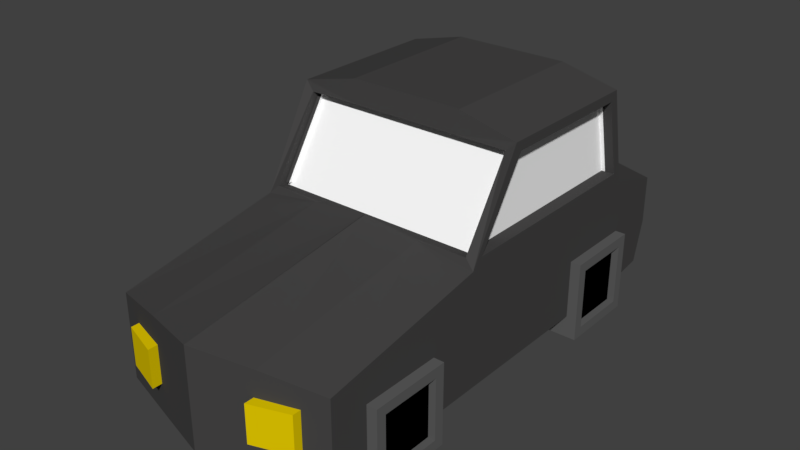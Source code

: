 # Source: car.blend  (saved by Blender 2.77.0; exported with 4.5.12 LTS)
import bpy
from mathutils import Matrix  # noqa: F401  (used for matrix-valued properties, if any)

bpy.ops.wm.read_factory_settings(use_empty=True)
scene = bpy.context.scene
scene.name = 'Scene'

# ---- collections
col_collection_1 = bpy.data.collections.new('Collection 1'); scene.collection.children.link(col_collection_1)

# ---- materials (node trees are filled in below, after node groups)
mat_material_001 = bpy.data.materials.new('Material.001')
mat_material_001.alpha_threshold = 0.0
mat_material_001.use_transparent_shadow = False
mat_material_001.diffuse_color = (0.06072, 0.05911, 0.05911, 1.0)
mat_material_001.roughness = 0.5
mat_material_002 = bpy.data.materials.new('Material.002')
mat_material_002.alpha_threshold = 0.0
mat_material_002.use_transparent_shadow = False
mat_material_002.diffuse_color = (1.0, 1.0, 1.0, 1.0)
mat_material_002.roughness = 0.5
mat_material_003 = bpy.data.materials.new('Material.003')
mat_material_003.alpha_threshold = 0.0
mat_material_003.use_transparent_shadow = False
mat_material_003.diffuse_color = (0.1156, 0.1156, 0.1156, 1.0)
mat_material_003.roughness = 0.5
mat_material_004 = bpy.data.materials.new('Material.004')
mat_material_004.alpha_threshold = 0.0
mat_material_004.use_transparent_shadow = False
mat_material_004.diffuse_color = (0.8, 0.6006, 0.0, 1.0)
mat_material_004.roughness = 0.5
mat_material_005 = bpy.data.materials.new('Material.005')
mat_material_005.alpha_threshold = 0.0
mat_material_005.use_transparent_shadow = False
mat_material_005.diffuse_color = (0.8, 0.0, 0.002435, 1.0)
mat_material_005.roughness = 0.5
mat_material_006 = bpy.data.materials.new('Material.006')
mat_material_006.alpha_threshold = 0.0
mat_material_006.use_transparent_shadow = False
mat_material_006.diffuse_color = (0.0, 0.0, 0.0, 1.0)
mat_material_006.roughness = 0.5

# ---- material node trees

# ---- world
world_world = bpy.data.worlds.new('World'); scene.world = world_world
world_world.color = (0.05088, 0.05088, 0.05088)
world_world.use_sun_shadow = False
world_world.sun_shadow_jitter_overblur = 0.0
world_world.cycles.sampling_method = 'MANUAL'

# ---- meshes
me_cube_002 = bpy.data.meshes.new('Cube.002')
me_cube_002.from_pydata([(0.5315, -0.2422, 0.1079), (0.4891, -0.2326, 0.6762), (0.5315, 0.8172, 0.1079), (0.5315, 0.7662, 0.6773), (0.5315, 1.088, 0.5469), (0.5315, 1.037, 0.139), (0.5315, -1.015, 0.4975), (0.5315, -1.015, 0.1079), (0.4891, -0.006081, 1.029), (0.5315, 0.6879, 1.027), (0.5315, 0.03716, 1.027), (0.5315, -0.1888, 0.6773), (0.4891, 0.8094, 0.6766), (0.5315, -0.2422, 0.6349), (0.4891, 0.7309, 1.028), (0.5315, 0.003492, 1.07), (0.5315, 0.8172, 0.6349), (0.5315, 0.7231, 1.07), (0.4891, 0.05005, 1.016), (0.4891, -0.1765, 0.6632), (0.472, 0.7662, 0.6773), (0.472, -0.1888, 0.6773), (0.472, 0.6879, 1.027), (0.472, 0.03716, 1.027), (0.4891, 0.7685, 0.6614), (0.4891, 0.6899, 1.013), (0.4428, -0.4694, 0.005551), (0.4428, -0.8404, 0.005551), (0.4428, -0.4694, 0.3765), (0.4428, -0.8404, 0.3765), (0.5788, -0.5152, 0.0514), (0.5788, -0.7945, 0.0514), (0.5788, -0.5152, 0.3307), (0.5788, -0.7945, 0.3307), (0.4428, 0.5352, 0.3765), (0.5788, -0.8404, 0.3765), (0.5788, -0.4694, 0.3765), (0.5788, -0.8404, 0.005551), (0.5788, -0.4694, 0.005551), (0.546, -0.7945, 0.3307), (0.546, -0.5152, 0.3307), (0.546, -0.7945, 0.0514), (0.546, -0.5152, 0.0514), (0.4428, 0.834, 0.005551), (0.4428, 0.463, 0.005551), (0.4428, 0.834, 0.3765), (0.4428, 0.463, 0.3765), (0.5788, 0.7882, 0.0514), (0.5788, 0.5089, 0.0514), (0.5788, 0.7882, 0.3307), (0.5788, 0.5089, 0.3307), (0.5788, 0.463, 0.3765), (0.5788, 0.834, 0.3765), (0.5788, 0.463, 0.005551), (0.5788, 0.834, 0.005551), (0.546, 0.5089, 0.3307), (0.546, 0.7882, 0.3307), (0.546, 0.5089, 0.0514), (0.546, 0.7882, 0.0514), (0.1746, 0.8948, 0.2887), (0.1746, 0.8948, 0.4256), (0.1746, 1.124, 0.2887), (0.1746, 1.124, 0.4256), (0.4229, 0.8948, 0.2887), (0.4229, 0.8948, 0.4256), (0.4229, 1.124, 0.2887), (0.4229, 1.124, 0.4256), (0.2528, -1.143, 0.2497), (0.2528, -1.143, 0.4206), (0.2528, -1.069, 0.2497), (0.2528, -1.069, 0.4206), (0.4237, -1.085, 0.2497), (0.4237, -1.085, 0.4206), (0.4237, -1.01, 0.2497), (0.4237, -1.01, 0.4206), (0.001055, 0.8133, 0.6816), (0.001055, 0.8172, 0.1079), (0.001777, -0.2326, 0.6762), (0.001055, -0.2422, 0.1079), (0.001055, 1.088, 0.5987), (0.001055, 1.037, 0.139), (0.001055, -1.174, 0.5643), (0.001055, -1.174, 0.1079), (0.001777, 0.7309, 1.028), (0.001055, -0.006081, 1.029), (0.001777, -0.2422, 0.7017), (0.001055, 0.003492, 1.134), (0.001055, 0.7231, 1.134), (0.001055, 0.05005, 1.016), (0.001055, -0.1765, 0.6632), (0.001055, 0.6899, 1.013), (0.001055, 0.7685, 0.6614), (-0.3754, 0.5352, 0.3765), (0.2665, 0.8172, 0.6867), (0.2665, -0.2422, 0.1079), (0.2665, 1.037, 0.139), (0.2665, -1.095, 0.537), (0.2665, 0.7231, 1.134), (0.2665, 0.8172, 0.1079), (0.2665, -0.2422, 0.6744), (0.2665, 1.088, 0.5987), (0.2665, -1.095, 0.1079), (0.2665, 0.003492, 1.134), (0.2453, -0.2326, 0.6762), (0.2453, -0.006081, 1.029), (0.2453, 0.8094, 0.6766), (0.2453, 0.7309, 1.028), (0.2453, -0.1765, 0.6632), (0.2453, 0.05005, 1.016), (0.2453, 0.7685, 0.6614), (0.2453, 0.6899, 1.013), (0.5315, 0.8172, 0.3714), (0.5315, -0.2422, 0.3714), (0.5315, 1.088, 0.3274), (0.5315, -1.015, 0.3027), (0.001055, -1.174, 0.3361), (0.001055, 1.088, 0.3533), (0.2665, -1.095, 0.3225), (0.2665, 1.088, 0.3533), (-0.5294, -0.2422, 0.1079), (-0.487, -0.2326, 0.6762), (-0.5294, 0.8172, 0.1079), (-0.5294, 0.7662, 0.6773), (-0.5294, 1.088, 0.5469), (-0.5294, 1.037, 0.139), (-0.5294, -1.015, 0.4975), (-0.5294, -1.015, 0.1079), (-0.487, -0.006081, 1.029), (-0.5294, 0.6879, 1.027), (-0.5294, 0.03716, 1.027), (-0.5294, -0.1888, 0.6773), (-0.487, 0.8094, 0.6766), (-0.5294, -0.2422, 0.6349), (-0.487, 0.7309, 1.028), (-0.5294, 0.003492, 1.07), (-0.5294, 0.8172, 0.6349), (-0.5294, 0.7231, 1.07), (-0.487, 0.05005, 1.016), (-0.487, -0.1765, 0.6632), (-0.4699, 0.7662, 0.6773), (-0.4699, -0.1888, 0.6773), (-0.4699, 0.6879, 1.027), (-0.4699, 0.03716, 1.027), (-0.487, 0.7685, 0.6614), (-0.487, 0.6899, 1.013), (-0.4407, -0.4694, 0.005551), (-0.4407, -0.8404, 0.005551), (-0.4407, -0.4694, 0.3765), (-0.4407, -0.8404, 0.3765), (-0.5767, -0.5152, 0.0514), (-0.5767, -0.7945, 0.0514), (-0.5767, -0.5152, 0.3307), (-0.5767, -0.7945, 0.3307), (-0.4407, 0.5352, 0.3765), (-0.5767, -0.8404, 0.3765), (-0.5767, -0.4694, 0.3765), (-0.5767, -0.8404, 0.005551), (-0.5767, -0.4694, 0.005551), (-0.5439, -0.7945, 0.3307), (-0.5439, -0.5152, 0.3307), (-0.5439, -0.7945, 0.0514), (-0.5439, -0.5152, 0.0514), (-0.4407, 0.834, 0.005551), (-0.4407, 0.463, 0.005551), (-0.4407, 0.834, 0.3765), (-0.4407, 0.463, 0.3765), (-0.5767, 0.7882, 0.0514), (-0.5767, 0.5089, 0.0514), (-0.5767, 0.7882, 0.3307), (-0.5767, 0.5089, 0.3307), (-0.5767, 0.463, 0.3765), (-0.5767, 0.834, 0.3765), (-0.5767, 0.463, 0.005551), (-0.5767, 0.834, 0.005551), (-0.5439, 0.5089, 0.3307), (-0.5439, 0.7882, 0.3307), (-0.5439, 0.5089, 0.0514), (-0.5439, 0.7882, 0.0514), (-0.1725, 0.8948, 0.2887), (-0.1725, 0.8948, 0.4256), (-0.1725, 1.124, 0.2887), (-0.1725, 1.124, 0.4256), (-0.4208, 0.8948, 0.2887), (-0.4208, 0.8948, 0.4256), (-0.4208, 1.124, 0.2887), (-0.4208, 1.124, 0.4256), (-0.2507, -1.143, 0.2497), (-0.2507, -1.143, 0.4206), (-0.2507, -1.069, 0.2497), (-0.2507, -1.069, 0.4206), (-0.4216, -1.085, 0.2497), (-0.4216, -1.085, 0.4206), (-0.4216, -1.01, 0.2497), (-0.4216, -1.01, 0.4206), (0.0003334, -0.2326, 0.6762), (0.0003334, 0.7309, 1.028), (0.0003334, -0.2422, 0.7017), (0.3775, 0.5352, 0.3765), (-0.2644, 0.8172, 0.6867), (-0.2644, -0.2422, 0.1079), (-0.2644, 1.037, 0.139), (-0.2644, -1.095, 0.537), (-0.2644, 0.7231, 1.134), (-0.2644, 0.8172, 0.1079), (-0.2644, -0.2422, 0.6744), (-0.2644, 1.088, 0.5987), (-0.2644, -1.095, 0.1079), (-0.2644, 0.003492, 1.134), (-0.2432, -0.2326, 0.6762), (-0.2432, -0.006081, 1.029), (-0.2432, 0.8094, 0.6766), (-0.2432, 0.7309, 1.028), (-0.2432, -0.1765, 0.6632), (-0.2432, 0.05005, 1.016), (-0.2432, 0.7685, 0.6614), (-0.2432, 0.6899, 1.013), (-0.5294, 0.8172, 0.3714), (-0.5294, -0.2422, 0.3714), (-0.5294, 1.088, 0.3274), (-0.5294, -1.015, 0.3027), (-0.2644, -1.095, 0.3225), (-0.2644, 1.088, 0.3533)], [], [(111, 112, 0, 2), (94, 98, 2, 0), (118, 113, 5, 95), (111, 113, 4, 16), (98, 95, 5, 2), (99, 96, 6, 13), (112, 114, 7, 0), (10, 11, 21, 23), (14, 12, 24, 25), (104, 84, 88, 108), (102, 97, 87, 86), (94, 101, 82, 78), (117, 115, 82, 101), (93, 100, 79, 75), (8, 1, 13, 15), (103, 77, 85, 99), (104, 8, 15, 102), (3, 11, 13, 16), (10, 9, 17, 15), (9, 3, 16, 17), (11, 10, 15, 13), (105, 12, 16, 93), (106, 83, 87, 97), (12, 14, 17, 16), (107, 108, 88, 89), (1, 8, 18, 19), (103, 1, 19, 107), (20, 22, 23, 21), (9, 10, 23, 22), (3, 9, 22, 20), (11, 3, 20, 21), (109, 110, 25, 24), (105, 75, 91, 109), (106, 14, 25, 110), (27, 29, 28, 26), (29, 35, 36, 28), (30, 32, 40, 42), (37, 27, 26, 38), (26, 28, 36, 38), (37, 35, 29, 27), (33, 32, 36, 35), (31, 33, 35, 37), (30, 31, 37, 38), (32, 30, 38, 36), (39, 41, 42, 40), (33, 31, 41, 39), (31, 30, 42, 41), (32, 33, 39, 40), (44, 46, 45, 43), (46, 51, 52, 45), (47, 49, 56, 58), (53, 44, 43, 54), (43, 45, 52, 54), (53, 51, 46, 44), (50, 49, 52, 51), (48, 50, 51, 53), (47, 48, 53, 54), (49, 47, 54, 52), (55, 57, 58, 56), (50, 48, 57, 55), (48, 47, 58, 57), (49, 50, 55, 56), (60, 62, 61, 59), (62, 66, 65, 61), (66, 64, 63, 65), (64, 60, 59, 63), (59, 61, 65, 63), (64, 66, 62, 60), (68, 70, 69, 67), (70, 74, 73, 69), (74, 72, 71, 73), (72, 68, 67, 71), (67, 69, 73, 71), (72, 74, 70, 68), (83, 106, 110, 90), (12, 105, 109, 24), (91, 90, 110, 109), (77, 103, 107, 89), (19, 18, 108, 107), (14, 106, 97, 17), (75, 105, 93), (84, 104, 102, 86), (1, 103, 99, 13), (16, 4, 100, 93), (114, 117, 101, 7), (0, 7, 101, 94), (15, 17, 97, 102), (8, 104, 108, 18), (85, 81, 96, 99), (76, 80, 95, 98), (116, 118, 95, 80), (78, 76, 98, 94), (79, 100, 118, 116), (6, 96, 117, 114), (96, 81, 115, 117), (13, 6, 114, 112), (2, 5, 113, 111), (100, 4, 113, 118), (16, 13, 112, 111), (216, 121, 119, 217), (199, 119, 121, 203), (221, 200, 124, 218), (216, 135, 123, 218), (203, 121, 124, 200), (204, 132, 125, 201), (217, 119, 126, 219), (129, 142, 140, 130), (133, 144, 143, 131), (209, 213, 88, 84), (207, 86, 87, 202), (199, 78, 82, 206), (220, 206, 82, 115), (198, 75, 79, 205), (127, 134, 132, 120), (208, 204, 196, 194), (209, 207, 134, 127), (122, 135, 132, 130), (129, 134, 136, 128), (128, 136, 135, 122), (130, 132, 134, 129), (210, 198, 135, 131), (211, 202, 87, 195), (131, 135, 136, 133), (212, 89, 88, 213), (120, 138, 137, 127), (208, 212, 138, 120), (139, 140, 142, 141), (128, 141, 142, 129), (122, 139, 141, 128), (130, 140, 139, 122), (214, 143, 144, 215), (210, 214, 91, 75), (211, 215, 144, 133), (146, 145, 147, 148), (148, 147, 155, 154), (149, 161, 159, 151), (156, 157, 145, 146), (145, 157, 155, 147), (156, 146, 148, 154), (152, 154, 155, 151), (150, 156, 154, 152), (149, 157, 156, 150), (151, 155, 157, 149), (158, 159, 161, 160), (152, 158, 160, 150), (150, 160, 161, 149), (151, 159, 158, 152), (163, 162, 164, 165), (165, 164, 171, 170), (166, 177, 175, 168), (172, 173, 162, 163), (162, 173, 171, 164), (172, 163, 165, 170), (169, 170, 171, 168), (167, 172, 170, 169), (166, 173, 172, 167), (168, 171, 173, 166), (174, 175, 177, 176), (169, 174, 176, 167), (167, 176, 177, 166), (168, 175, 174, 169), (179, 178, 180, 181), (181, 180, 184, 185), (185, 184, 182, 183), (183, 182, 178, 179), (178, 182, 184, 180), (183, 179, 181, 185), (187, 186, 188, 189), (189, 188, 192, 193), (193, 192, 190, 191), (191, 190, 186, 187), (186, 190, 192, 188), (191, 187, 189, 193), (195, 90, 215, 211), (131, 143, 214, 210), (91, 214, 215, 90), (194, 89, 212, 208), (138, 212, 213, 137), (133, 136, 202, 211), (75, 198, 210), (84, 86, 207, 209), (120, 132, 204, 208), (135, 198, 205, 123), (219, 126, 206, 220), (119, 199, 206, 126), (134, 207, 202, 136), (127, 137, 213, 209), (196, 204, 201, 81), (76, 203, 200, 80), (116, 80, 200, 221), (78, 199, 203, 76), (79, 116, 221, 205), (125, 219, 220, 201), (201, 220, 115, 81), (132, 217, 219, 125), (121, 216, 218, 124), (205, 221, 218, 123), (135, 216, 217, 132)])
me_cube_002.polygons.foreach_set('material_index', [0, 0, 0, 0, 0, 0, 0, 0, 0, 0, 0, 0, 0, 0, 0, 0, 0, 0, 0, 0, 0, 0, 0, 0, 1, 0, 0, 1, 0, 0, 0, 1, 0, 0, 2, 2, 2, 2, 2, 2, 2, 2, 2, 2, 5, 2, 2, 2, 2, 2, 2, 2, 2, 2, 2, 2, 2, 2, 5, 2, 2, 2, 4, 4, 4, 4, 0, 4, 3, 0, 3, 3, 3, 3, 0, 0, 1, 0, 1, 0, 0, 0, 0, 0, 0, 0, 0, 0, 0, 0, 0, 0, 0, 0, 0, 0, 0, 0, 0, 0, 0, 0, 0, 0, 0, 0, 0, 0, 0, 0, 0, 0, 0, 0, 0, 0, 0, 0, 0, 0, 0, 0, 0, 1, 0, 0, 1, 0, 0, 0, 1, 0, 0, 2, 2, 2, 2, 2, 2, 2, 2, 2, 2, 5, 2, 2, 2, 2, 2, 2, 2, 2, 2, 2, 2, 2, 2, 5, 2, 2, 2, 4, 4, 4, 4, 0, 4, 3, 0, 3, 3, 3, 3, 0, 0, 1, 0, 1, 0, 0, 0, 0, 0, 0, 0, 0, 0, 0, 0, 0, 0, 0, 0, 0, 0, 0, 0, 0])
_uv = me_cube_002.uv_layers.new(name='UVMap')
_uv.uv.foreach_set('vector', [0.08724, 0.1855, 0.08724, 0.09411, 0.1099, 0.09411, 0.1099, 0.1855, 0.4243, 0.1078, 0.4243, 0.1991, 0.4016, 0.1991, 0.4016, 0.1078, 0.5227, 0.2958, 0.5249, 0.2729, 0.541, 0.2729, 0.541, 0.2958, 0.08724, 0.1855, 0.09101, 0.2089, 0.07217, 0.2089, 0.06462, 0.1855, 0.4243, 0.1991, 0.4243, 0.2181, 0.4016, 0.2181, 0.4016, 0.1991, 0.05001, 0.2639, 0.05001, 0.3367, 0.02729, 0.3296, 0.02728, 0.2637, 0.08724, 0.09411, 0.09313, 0.02741, 0.1099, 0.02741, 0.1099, 0.09411, 0.8281, 0.7628, 0.8281, 0.7926, 0.823, 0.7926, 0.823, 0.7628, 0.8545, 0.1279, 0.8545, 0.159, 0.8508, 0.1595, 0.8508, 0.1284, 0.7414, 0.04842, 0.7414, 0.02741, 0.7462, 0.02741, 0.7462, 0.04842, 0.4243, 0.3352, 0.4243, 0.2732, 0.4471, 0.2733, 0.4471, 0.3352, 0.4243, 0.1078, 0.4243, 0.03425, 0.4471, 0.02741, 0.4471, 0.1078, 0.04433, 0.5232, 0.04337, 0.5462, 0.02728, 0.5475, 0.0292, 0.5244, 0.5884, 0.1509, 0.612, 0.1508, 0.6122, 0.1736, 0.5885, 0.1737, 0.5281, 0.4296, 0.5281, 0.3935, 0.5317, 0.3901, 0.5317, 0.433, 0.8251, 0.9431, 0.823, 0.9222, 0.8252, 0.922, 0.8252, 0.945, 0.5072, 0.4296, 0.5281, 0.4296, 0.5317, 0.433, 0.509, 0.4375, 0.06098, 0.1811, 0.06098, 0.09871, 0.06462, 0.09411, 0.06462, 0.1855, 0.03092, 0.1182, 0.03092, 0.1743, 0.02728, 0.1774, 0.02728, 0.1153, 0.03092, 0.1743, 0.06098, 0.1811, 0.06462, 0.1855, 0.02728, 0.1774, 0.06098, 0.09871, 0.03092, 0.1182, 0.02728, 0.1153, 0.06462, 0.09411, 0.4898, 0.5134, 0.4898, 0.5344, 0.4862, 0.5381, 0.4907, 0.5152, 0.5201, 0.5134, 0.5201, 0.4924, 0.5292, 0.4924, 0.5292, 0.5152, 0.4898, 0.5344, 0.5201, 0.5344, 0.5237, 0.5381, 0.4862, 0.5381, 0.3016, 0.5483, 0.3375, 0.5483, 0.3375, 0.5693, 0.3016, 0.5693, 0.1319, 0.7712, 0.1319, 0.8073, 0.1273, 0.809, 0.1273, 0.7729, 0.6868, 0.04843, 0.6868, 0.06946, 0.682, 0.06945, 0.682, 0.04842, 0.4317, 0.4724, 0.4016, 0.4657, 0.4016, 0.4096, 0.4317, 0.3901, 0.6697, 0.3798, 0.6697, 0.4359, 0.6646, 0.4359, 0.6646, 0.3798, 0.8813, 0.6103, 0.8813, 0.5892, 0.8864, 0.5892, 0.8864, 0.6103, 0.2274, 0.3459, 0.2274, 0.2637, 0.2325, 0.2637, 0.2325, 0.346, 0.4014, 0.5483, 0.4317, 0.5483, 0.4317, 0.5693, 0.4014, 0.5693, 0.8042, 0.2939, 0.8042, 0.315, 0.8008, 0.315, 0.8008, 0.294, 0.7906, 0.4009, 0.7906, 0.3798, 0.7941, 0.3798, 0.7941, 0.4009, 0.6156, 0.6212, 0.5838, 0.6212, 0.5838, 0.5892, 0.6156, 0.5892, 0.7488, 0.676, 0.7604, 0.676, 0.7604, 0.708, 0.7488, 0.708, 0.1273, 0.9534, 0.1273, 0.9335, 0.1301, 0.9335, 0.1301, 0.9534, 0.7243, 0.3798, 0.736, 0.3798, 0.736, 0.4118, 0.7243, 0.4118, 0.4862, 0.7117, 0.4862, 0.6797, 0.4979, 0.6797, 0.4979, 0.7117, 0.02728, 0.8024, 0.02728, 0.776, 0.03896, 0.776, 0.03896, 0.8024, 0.5995, 0.03137, 0.5995, 0.05546, 0.5956, 0.05942, 0.5956, 0.02741, 0.6235, 0.03137, 0.5995, 0.03137, 0.5956, 0.02741, 0.6274, 0.02741, 0.6235, 0.05546, 0.6235, 0.03137, 0.6274, 0.02741, 0.6274, 0.05942, 0.5995, 0.05546, 0.6235, 0.05546, 0.6274, 0.05942, 0.5956, 0.05942, 0.6702, 0.6682, 0.6942, 0.6682, 0.6942, 0.6922, 0.6702, 0.6922, 0.8921, 0.8474, 0.8921, 0.8715, 0.8893, 0.8715, 0.8893, 0.8474, 0.4862, 0.9414, 0.4862, 0.9174, 0.4891, 0.9174, 0.4891, 0.9414, 0.9118, 0.1279, 0.9118, 0.152, 0.909, 0.152, 0.909, 0.1279, 0.2455, 0.5975, 0.2455, 0.6295, 0.2137, 0.6295, 0.2137, 0.5975, 0.7589, 0.5243, 0.7472, 0.5243, 0.7472, 0.4924, 0.7589, 0.4924, 0.95, 0.9462, 0.95, 0.9264, 0.9528, 0.9264, 0.9528, 0.9462, 0.02728, 0.6892, 0.03896, 0.6892, 0.03896, 0.7212, 0.02728, 0.7212, 0.5955, 0.6761, 0.5955, 0.7081, 0.5838, 0.7081, 0.5838, 0.6761, 0.8135, 0.5187, 0.8135, 0.4924, 0.8251, 0.4924, 0.8251, 0.5187, 0.6235, 0.2769, 0.5995, 0.2769, 0.5956, 0.2729, 0.6274, 0.2729, 0.6235, 0.301, 0.6235, 0.2769, 0.6274, 0.2729, 0.6274, 0.3049, 0.5995, 0.301, 0.6235, 0.301, 0.6274, 0.3049, 0.5956, 0.3049, 0.5995, 0.2769, 0.5995, 0.301, 0.5956, 0.3049, 0.5956, 0.2729, 0.6687, 0.5165, 0.6687, 0.4924, 0.6927, 0.4924, 0.6927, 0.5165, 0.8841, 0.6655, 0.8841, 0.6896, 0.8813, 0.6896, 0.8813, 0.6655, 0.7488, 0.9377, 0.7488, 0.9136, 0.7516, 0.9136, 0.7516, 0.9377, 0.9098, 0.3798, 0.9098, 0.4039, 0.9069, 0.4039, 0.9069, 0.3798, 0.4862, 0.8625, 0.4862, 0.8428, 0.498, 0.8428, 0.498, 0.8625, 0.815, 0.6869, 0.815, 0.6655, 0.8267, 0.6655, 0.8267, 0.6869, 0.5838, 0.8589, 0.5838, 0.8391, 0.5956, 0.8391, 0.5956, 0.8589, 0.8684, 0.02741, 0.8684, 0.04883, 0.8588, 0.04883, 0.8588, 0.02741, 0.7684, 0.7842, 0.7488, 0.7842, 0.7488, 0.7628, 0.7684, 0.7628, 0.5059, 0.788, 0.4862, 0.788, 0.4862, 0.7665, 0.5059, 0.7665, 0.9727, 0.1427, 0.9664, 0.1427, 0.9664, 0.1279, 0.9727, 0.1279, 0.1273, 0.8787, 0.1273, 0.8639, 0.142, 0.8638, 0.142, 0.8786, 0.3016, 0.9578, 0.308, 0.9578, 0.308, 0.9726, 0.3016, 0.9726, 0.2084, 0.8638, 0.2084, 0.8788, 0.1965, 0.8811, 0.1965, 0.8661, 0.02745, 0.9269, 0.0334, 0.929, 0.0334, 0.9446, 0.02728, 0.9424, 0.9394, 0.4945, 0.9455, 0.4924, 0.9455, 0.508, 0.9395, 0.5101, 0.7906, 0.4219, 0.7906, 0.4009, 0.7941, 0.4009, 0.7941, 0.4219, 0.8042, 0.2729, 0.8042, 0.2939, 0.8008, 0.294, 0.8008, 0.2729, 0.4014, 0.5273, 0.4317, 0.5273, 0.4317, 0.5483, 0.4014, 0.5483, 0.6868, 0.02742, 0.6868, 0.04843, 0.682, 0.04842, 0.682, 0.02741, 0.3016, 0.5272, 0.3375, 0.5272, 0.3375, 0.5483, 0.3016, 0.5483, 0.5201, 0.5344, 0.5201, 0.5134, 0.5292, 0.5152, 0.5237, 0.5381, 0.941, 0.6103, 0.941, 0.5893, 0.9421, 0.5875, 0.4862, 0.4296, 0.5072, 0.4296, 0.509, 0.4375, 0.4862, 0.4375, 0.5281, 0.3935, 0.5072, 0.3935, 0.509, 0.3929, 0.5317, 0.3901, 0.5885, 0.128, 0.6122, 0.1279, 0.612, 0.1508, 0.5884, 0.1509, 0.04486, 0.5002, 0.04433, 0.5232, 0.0292, 0.5244, 0.03113, 0.5013, 0.4016, 0.1078, 0.4016, 0.04109, 0.4243, 0.03425, 0.4243, 0.1078, 0.4016, 0.3349, 0.4016, 0.2729, 0.4243, 0.2732, 0.4243, 0.3352, 0.7414, 0.06945, 0.7414, 0.04842, 0.7462, 0.04842, 0.7462, 0.06945, 0.07272, 0.2641, 0.07272, 0.3437, 0.05001, 0.3367, 0.05001, 0.2639, 0.4471, 0.1991, 0.4471, 0.2181, 0.4243, 0.2181, 0.4243, 0.1991, 0.5227, 0.3186, 0.5227, 0.2958, 0.541, 0.2958, 0.541, 0.3186, 0.4471, 0.1078, 0.4471, 0.1991, 0.4243, 0.1991, 0.4243, 0.1078, 0.5016, 0.3186, 0.5016, 0.2958, 0.5227, 0.2958, 0.5227, 0.3186, 0.05859, 0.499, 0.05945, 0.5219, 0.04433, 0.5232, 0.04486, 0.5002, 0.05945, 0.5219, 0.05945, 0.5448, 0.04337, 0.5462, 0.04433, 0.5232, 0.06462, 0.09411, 0.07641, 0.02741, 0.09313, 0.02741, 0.08724, 0.09411, 0.1099, 0.1855, 0.1072, 0.2044, 0.09101, 0.2089, 0.08724, 0.1855, 0.5016, 0.2958, 0.5061, 0.2729, 0.5249, 0.2729, 0.5227, 0.2958, 0.06462, 0.1855, 0.06462, 0.09411, 0.08724, 0.09411, 0.08724, 0.1855, 0.2244, 0.0508, 0.247, 0.0508, 0.247, 0.1422, 0.2244, 0.1422, 0.3243, 0.1377, 0.3016, 0.1377, 0.3016, 0.04641, 0.3243, 0.04641, 0.5227, 0.05025, 0.541, 0.05025, 0.541, 0.07311, 0.5249, 0.07311, 0.2244, 0.0508, 0.2018, 0.0508, 0.2093, 0.02741, 0.2281, 0.02741, 0.3243, 0.04641, 0.3016, 0.04641, 0.3016, 0.02741, 0.3243, 0.02741, 0.15, 0.2639, 0.1728, 0.2637, 0.1728, 0.3296, 0.15, 0.3366, 0.2244, 0.1422, 0.247, 0.1422, 0.247, 0.2089, 0.2303, 0.2089, 0.6702, 0.8233, 0.6753, 0.8233, 0.6753, 0.8531, 0.6702, 0.8531, 0.8487, 0.3798, 0.8524, 0.3803, 0.8524, 0.4114, 0.8487, 0.4109, 0.7462, 0.2939, 0.7414, 0.2939, 0.7414, 0.2729, 0.7462, 0.2729, 0.3243, 0.3352, 0.3016, 0.3352, 0.3016, 0.2732, 0.3243, 0.2732, 0.3243, 0.1377, 0.347, 0.1377, 0.347, 0.2181, 0.3243, 0.2113, 0.5187, 0.1523, 0.5035, 0.151, 0.5016, 0.1279, 0.5177, 0.1293, 0.5863, 0.4129, 0.5864, 0.3901, 0.6101, 0.3902, 0.6099, 0.4131, 0.1691, 0.4063, 0.1728, 0.4029, 0.1728, 0.4458, 0.1691, 0.4424, 0.9408, 0.6673, 0.9409, 0.6655, 0.9409, 0.6884, 0.9387, 0.6882, 0.1482, 0.4063, 0.15, 0.3984, 0.1728, 0.4029, 0.1691, 0.4063, 0.1981, 0.0552, 0.2018, 0.0508, 0.2018, 0.1422, 0.1981, 0.1376, 0.1681, 0.1181, 0.1644, 0.121, 0.1644, 0.05891, 0.1681, 0.06195, 0.1681, 0.06195, 0.1644, 0.05891, 0.2018, 0.0508, 0.1981, 0.0552, 0.1981, 0.1376, 0.2018, 0.1422, 0.1644, 0.121, 0.1681, 0.1181, 0.03087, 0.4232, 0.03172, 0.4213, 0.02728, 0.3985, 0.03087, 0.4021, 0.06118, 0.4232, 0.07027, 0.4213, 0.07027, 0.4442, 0.06118, 0.4442, 0.03087, 0.4021, 0.02728, 0.3985, 0.06477, 0.3985, 0.06118, 0.4021, 0.1273, 0.5217, 0.1273, 0.5007, 0.1632, 0.5007, 0.1632, 0.5217, 0.1865, 0.7712, 0.1912, 0.7729, 0.1912, 0.809, 0.1865, 0.8073, 0.682, 0.2939, 0.6868, 0.2939, 0.6868, 0.315, 0.682, 0.315, 0.3316, 0.39, 0.3316, 0.4724, 0.3016, 0.4529, 0.3016, 0.3968, 0.6667, 0.1279, 0.6718, 0.1279, 0.6718, 0.184, 0.6667, 0.184, 0.8848, 0.5134, 0.8797, 0.5134, 0.8797, 0.4924, 0.8848, 0.4924, 0.2274, 0.4008, 0.2325, 0.4008, 0.2325, 0.483, 0.2274, 0.483, 0.6141, 0.5134, 0.6141, 0.5344, 0.5838, 0.5344, 0.5838, 0.5134, 0.8042, 0.04842, 0.8008, 0.04843, 0.8008, 0.02742, 0.8042, 0.02741, 0.7962, 0.149, 0.7926, 0.149, 0.7926, 0.1279, 0.7962, 0.1279, 0.3334, 0.6241, 0.3334, 0.6561, 0.3016, 0.6561, 0.3016, 0.6241, 0.7604, 0.5892, 0.7604, 0.6212, 0.7488, 0.6212, 0.7488, 0.5892, 0.9495, 0.8673, 0.9467, 0.8673, 0.9467, 0.8474, 0.9495, 0.8474, 0.7264, 0.1599, 0.7264, 0.1279, 0.7381, 0.1279, 0.7381, 0.1599, 0.139, 0.7164, 0.1273, 0.7164, 0.1273, 0.6844, 0.139, 0.6844, 0.413, 0.8162, 0.4014, 0.8162, 0.4014, 0.7899, 0.413, 0.7899, 0.05519, 0.6304, 0.05913, 0.6344, 0.02728, 0.6344, 0.03122, 0.6304, 0.05519, 0.6063, 0.05913, 0.6024, 0.05913, 0.6344, 0.05519, 0.6304, 0.03122, 0.6063, 0.02728, 0.6024, 0.05913, 0.6024, 0.05519, 0.6063, 0.03122, 0.6304, 0.02728, 0.6344, 0.02728, 0.6024, 0.03122, 0.6063, 0.4253, 0.6482, 0.4014, 0.6482, 0.4014, 0.6241, 0.4253, 0.6241, 0.3016, 0.8789, 0.3044, 0.8789, 0.3044, 0.903, 0.3016, 0.903, 0.5838, 0.9137, 0.5866, 0.9137, 0.5866, 0.9378, 0.5838, 0.9378, 0.923, 0.2729, 0.9258, 0.2729, 0.9258, 0.297, 0.923, 0.297, 0.5181, 0.5929, 0.5181, 0.6249, 0.4862, 0.6249, 0.4862, 0.5929, 0.3016, 0.7429, 0.3016, 0.7109, 0.3132, 0.7109, 0.3132, 0.7429, 0.1993, 0.9558, 0.1965, 0.9558, 0.1965, 0.936, 0.1993, 0.936, 0.4014, 0.735, 0.4014, 0.7031, 0.413, 0.7031, 0.413, 0.735, 0.1935, 0.6844, 0.2052, 0.6844, 0.2052, 0.7164, 0.1935, 0.7164, 0.3132, 0.8241, 0.3016, 0.8241, 0.3016, 0.7977, 0.3132, 0.7977, 0.1552, 0.6256, 0.1591, 0.6295, 0.1273, 0.6295, 0.1312, 0.6256, 0.1552, 0.6015, 0.1591, 0.5975, 0.1591, 0.6295, 0.1552, 0.6256, 0.1312, 0.6015, 0.1273, 0.5975, 0.1591, 0.5975, 0.1552, 0.6015, 0.1312, 0.6256, 0.1273, 0.6295, 0.1273, 0.5975, 0.1312, 0.6015, 0.6942, 0.6133, 0.6702, 0.6133, 0.6702, 0.5892, 0.6942, 0.5892, 0.8826, 0.7628, 0.8854, 0.7628, 0.8854, 0.7869, 0.8826, 0.7869, 0.673, 0.932, 0.6702, 0.932, 0.6702, 0.908, 0.673, 0.908, 0.923, 0.02741, 0.9258, 0.02741, 0.9258, 0.05149, 0.923, 0.05149, 0.7488, 0.839, 0.7605, 0.839, 0.7605, 0.8588, 0.7488, 0.8588, 0.815, 0.5892, 0.8267, 0.5892, 0.8267, 0.6106, 0.815, 0.6106, 0.823, 0.8474, 0.8347, 0.8474, 0.8347, 0.8672, 0.823, 0.8672, 0.8684, 0.2943, 0.8588, 0.2943, 0.8588, 0.2729, 0.8684, 0.2729, 0.6899, 0.7471, 0.6899, 0.7685, 0.6702, 0.7685, 0.6702, 0.7471, 0.6034, 0.7629, 0.6034, 0.7843, 0.5838, 0.7843, 0.5838, 0.7629, 0.9643, 0.3946, 0.9643, 0.3798, 0.9706, 0.3798, 0.9706, 0.3946, 0.02728, 0.8572, 0.04195, 0.8573, 0.04195, 0.8721, 0.02728, 0.872, 0.4079, 0.9432, 0.4079, 0.9579, 0.4014, 0.9579, 0.4014, 0.9432, 0.4133, 0.8884, 0.4014, 0.8861, 0.4014, 0.8711, 0.4133, 0.8734, 0.8894, 0.9441, 0.8893, 0.9285, 0.8954, 0.9264, 0.8954, 0.942, 0.9461, 0.7649, 0.9461, 0.7804, 0.9402, 0.7784, 0.94, 0.7628, 0.7962, 0.17, 0.7926, 0.17, 0.7926, 0.149, 0.7962, 0.149, 0.8042, 0.06945, 0.8008, 0.06946, 0.8008, 0.04843, 0.8042, 0.04842, 0.6141, 0.4924, 0.6141, 0.5134, 0.5838, 0.5134, 0.5838, 0.4924, 0.682, 0.2729, 0.6868, 0.2729, 0.6868, 0.2939, 0.682, 0.2939, 0.1273, 0.5427, 0.1273, 0.5217, 0.1632, 0.5217, 0.1632, 0.5427, 0.06118, 0.4021, 0.06477, 0.3985, 0.07027, 0.4213, 0.06118, 0.4232, 0.2457, 0.794, 0.2457, 0.7712, 0.2468, 0.773, 0.1273, 0.4063, 0.1273, 0.3984, 0.15, 0.3984, 0.1482, 0.4063, 0.1691, 0.4424, 0.1728, 0.4458, 0.15, 0.443, 0.1482, 0.4424, 0.5864, 0.4358, 0.5863, 0.4129, 0.6099, 0.4131, 0.6101, 0.4359, 0.5192, 0.1753, 0.5055, 0.1741, 0.5035, 0.151, 0.5187, 0.1523, 0.3016, 0.1377, 0.3243, 0.1377, 0.3243, 0.2113, 0.3016, 0.2044, 0.3471, 0.3349, 0.3243, 0.3352, 0.3243, 0.2732, 0.3471, 0.2729, 0.7462, 0.315, 0.7414, 0.315, 0.7414, 0.2939, 0.7462, 0.2939, 0.1273, 0.264, 0.15, 0.2639, 0.15, 0.3366, 0.1273, 0.3435, 0.347, 0.04641, 0.3243, 0.04641, 0.3243, 0.02741, 0.347, 0.02741, 0.5227, 0.02741, 0.541, 0.02741, 0.541, 0.05025, 0.5227, 0.05025, 0.347, 0.1377, 0.3243, 0.1377, 0.3243, 0.04641, 0.347, 0.04641, 0.5016, 0.02741, 0.5227, 0.02741, 0.5227, 0.05025, 0.5016, 0.05025, 0.5329, 0.1765, 0.5192, 0.1753, 0.5187, 0.1523, 0.5338, 0.1536, 0.5338, 0.1536, 0.5187, 0.1523, 0.5177, 0.1293, 0.5338, 0.1307, 0.2018, 0.1422, 0.2244, 0.1422, 0.2303, 0.2089, 0.2135, 0.2089, 0.247, 0.0508, 0.2244, 0.0508, 0.2281, 0.02741, 0.2443, 0.03188, 0.5016, 0.05025, 0.5227, 0.05025, 0.5249, 0.07311, 0.5061, 0.07311, 0.2018, 0.0508, 0.2244, 0.0508, 0.2244, 0.1422, 0.2018, 0.1422])
me_cube_002.materials.append(mat_material_001)
me_cube_002.materials.append(mat_material_002)
me_cube_002.materials.append(mat_material_003)
me_cube_002.materials.append(mat_material_004)
me_cube_002.materials.append(mat_material_005)
me_cube_002.materials.append(mat_material_006)
me_cube_002.materials.append(None)
me_cube_002.use_remesh_preserve_volume = False
me_cube_002.use_remesh_preserve_attributes = False
me_cube_002.use_mirror_vertex_groups = False
me_cube_002.update()

# ---- objects
ob_cube = bpy.data.objects.new('Cube', me_cube_002)

# ---- transforms, parenting, visibility, modifiers, constraints
ob_cube.location = (0.0, 0.0, 0.0)
ob_cube.lineart.crease_threshold = 0.0

# ---- collection membership
col_collection_1.objects.link(ob_cube)

# ---- scene / render settings (as saved in the file)
scene.frame_start = 1; scene.frame_end = 250; scene.frame_set(1)
scene.render.engine = 'BLENDER_EEVEE_NEXT'
scene.render.resolution_percentage = 50
scene.render.dither_intensity = 0.0
scene.cycles.use_denoising = False
scene.cycles.samples = 128
scene.cycles.sampling_pattern = 'TABULATED_SOBOL'
scene.cycles.light_sampling_threshold = 0.0
scene.cycles.use_adaptive_sampling = False
scene.cycles.use_light_tree = False
scene.cycles.blur_glossy = 0.0
scene.cycles.sample_clamp_indirect = 0.0
scene.view_settings.view_transform = 'Standard'
bpy.context.view_layer.update()

# ---- added for rendering (the .blend has no active camera and no usable light): camera, sun
cam_auto = bpy.data.cameras.new('AutoCamera')
cam_auto.lens = 50.0
cam_auto.sensor_width = 36.0
cam_auto.clip_end = 1000.0
ob_auto_camera = bpy.data.objects.new('AutoCamera', cam_auto)
scene.collection.objects.link(ob_auto_camera)
ob_auto_camera.location = (2.59966, -3.14346, 2.64864)
ob_auto_camera.rotation_euler = (1.09748, -7.21219e-08, 0.694738)
scene.camera = ob_auto_camera
light_auto_sun = bpy.data.lights.new('AutoSun', 'SUN')
light_auto_sun.energy = 3.0
light_auto_sun.angle = 0.0523599
ob_auto_sun = bpy.data.objects.new('AutoSun', light_auto_sun)
scene.collection.objects.link(ob_auto_sun)
ob_auto_sun.rotation_euler = (0.872665, 0.174533, 0.523599)
bpy.context.view_layer.update()
